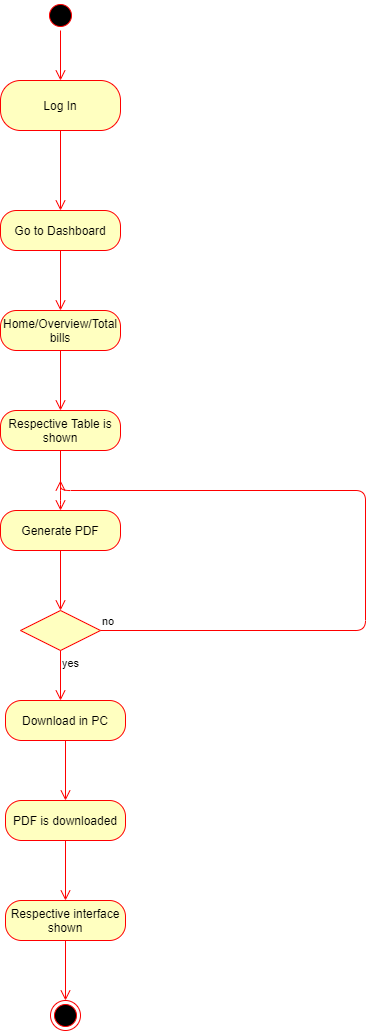

The diagram above was exported from draw.io. Its source (the exported page's mxGraphModel, read from the mxfile embedded in the PNG):
<mxGraphModel dx="1490" dy="614" grid="1" gridSize="10" guides="1" tooltips="1" connect="1" arrows="1" fold="1" page="1" pageScale="1" pageWidth="850" pageHeight="1100" background="none" math="0" shadow="0">
  <root>
    <mxCell id="0" />
    <mxCell id="1" parent="0" />
    <mxCell id="_BlhA_l4hhok6mQanasn-1" value="" style="ellipse;html=1;shape=startState;fillColor=#000000;strokeColor=#ff0000;" parent="1" vertex="1">
      <mxGeometry x="410" y="30" width="30" height="30" as="geometry" />
    </mxCell>
    <mxCell id="_BlhA_l4hhok6mQanasn-2" value="" style="edgeStyle=orthogonalEdgeStyle;html=1;verticalAlign=bottom;endArrow=open;endSize=8;strokeColor=#ff0000;" parent="1" source="_BlhA_l4hhok6mQanasn-1" edge="1">
      <mxGeometry relative="1" as="geometry">
        <mxPoint x="425" y="110" as="targetPoint" />
      </mxGeometry>
    </mxCell>
    <mxCell id="_BlhA_l4hhok6mQanasn-3" value="Log In" style="rounded=1;whiteSpace=wrap;html=1;arcSize=40;fontColor=#000000;fillColor=#ffffc0;strokeColor=#ff0000;" parent="1" vertex="1">
      <mxGeometry x="365" y="110" width="120" height="50" as="geometry" />
    </mxCell>
    <mxCell id="_BlhA_l4hhok6mQanasn-4" value="" style="edgeStyle=orthogonalEdgeStyle;html=1;verticalAlign=bottom;endArrow=open;endSize=8;strokeColor=#ff0000;" parent="1" source="_BlhA_l4hhok6mQanasn-3" edge="1">
      <mxGeometry relative="1" as="geometry">
        <mxPoint x="425" y="240" as="targetPoint" />
      </mxGeometry>
    </mxCell>
    <mxCell id="_BlhA_l4hhok6mQanasn-5" value="Go to Dashboard" style="rounded=1;whiteSpace=wrap;html=1;arcSize=40;fontColor=#000000;fillColor=#ffffc0;strokeColor=#ff0000;" parent="1" vertex="1">
      <mxGeometry x="365" y="240" width="120" height="40" as="geometry" />
    </mxCell>
    <mxCell id="_BlhA_l4hhok6mQanasn-6" value="" style="edgeStyle=orthogonalEdgeStyle;html=1;verticalAlign=bottom;endArrow=open;endSize=8;strokeColor=#ff0000;" parent="1" source="_BlhA_l4hhok6mQanasn-5" edge="1">
      <mxGeometry relative="1" as="geometry">
        <mxPoint x="425" y="340" as="targetPoint" />
      </mxGeometry>
    </mxCell>
    <mxCell id="_BlhA_l4hhok6mQanasn-7" value="Home/Overview/Total bills" style="rounded=1;whiteSpace=wrap;html=1;arcSize=40;fontColor=#000000;fillColor=#ffffc0;strokeColor=#ff0000;" parent="1" vertex="1">
      <mxGeometry x="365" y="340" width="120" height="40" as="geometry" />
    </mxCell>
    <mxCell id="_BlhA_l4hhok6mQanasn-8" value="" style="edgeStyle=orthogonalEdgeStyle;html=1;verticalAlign=bottom;endArrow=open;endSize=8;strokeColor=#ff0000;" parent="1" source="_BlhA_l4hhok6mQanasn-7" edge="1">
      <mxGeometry relative="1" as="geometry">
        <mxPoint x="425" y="440" as="targetPoint" />
      </mxGeometry>
    </mxCell>
    <mxCell id="_BlhA_l4hhok6mQanasn-9" value="Respective Table is shown" style="rounded=1;whiteSpace=wrap;html=1;arcSize=40;fontColor=#000000;fillColor=#ffffc0;strokeColor=#ff0000;" parent="1" vertex="1">
      <mxGeometry x="365" y="440" width="120" height="40" as="geometry" />
    </mxCell>
    <mxCell id="_BlhA_l4hhok6mQanasn-10" value="" style="edgeStyle=orthogonalEdgeStyle;html=1;verticalAlign=bottom;endArrow=open;endSize=8;strokeColor=#ff0000;" parent="1" source="_BlhA_l4hhok6mQanasn-9" edge="1">
      <mxGeometry relative="1" as="geometry">
        <mxPoint x="425" y="540" as="targetPoint" />
        <Array as="points">
          <mxPoint x="425" y="530" />
        </Array>
      </mxGeometry>
    </mxCell>
    <mxCell id="_BlhA_l4hhok6mQanasn-15" value="Generate PDF" style="rounded=1;whiteSpace=wrap;html=1;arcSize=40;fontColor=#000000;fillColor=#ffffc0;strokeColor=#ff0000;" parent="1" vertex="1">
      <mxGeometry x="365" y="540" width="120" height="40" as="geometry" />
    </mxCell>
    <mxCell id="_BlhA_l4hhok6mQanasn-16" value="" style="edgeStyle=orthogonalEdgeStyle;html=1;verticalAlign=bottom;endArrow=open;endSize=8;strokeColor=#ff0000;" parent="1" source="_BlhA_l4hhok6mQanasn-15" edge="1">
      <mxGeometry relative="1" as="geometry">
        <mxPoint x="425" y="640" as="targetPoint" />
      </mxGeometry>
    </mxCell>
    <mxCell id="_BlhA_l4hhok6mQanasn-17" value="" style="rhombus;whiteSpace=wrap;html=1;fillColor=#ffffc0;strokeColor=#ff0000;" parent="1" vertex="1">
      <mxGeometry x="385" y="640" width="80" height="40" as="geometry" />
    </mxCell>
    <mxCell id="_BlhA_l4hhok6mQanasn-18" value="no" style="edgeStyle=orthogonalEdgeStyle;html=1;align=left;verticalAlign=bottom;endArrow=open;endSize=8;strokeColor=#ff0000;" parent="1" source="_BlhA_l4hhok6mQanasn-17" edge="1">
      <mxGeometry x="-1" relative="1" as="geometry">
        <mxPoint x="425" y="510" as="targetPoint" />
        <Array as="points">
          <mxPoint x="730" y="660" />
          <mxPoint x="730" y="520" />
          <mxPoint x="425" y="520" />
        </Array>
      </mxGeometry>
    </mxCell>
    <mxCell id="_BlhA_l4hhok6mQanasn-19" value="yes" style="edgeStyle=orthogonalEdgeStyle;html=1;align=left;verticalAlign=top;endArrow=open;endSize=8;strokeColor=#ff0000;" parent="1" source="_BlhA_l4hhok6mQanasn-17" edge="1">
      <mxGeometry x="-1" relative="1" as="geometry">
        <mxPoint x="425" y="730" as="targetPoint" />
      </mxGeometry>
    </mxCell>
    <mxCell id="_BlhA_l4hhok6mQanasn-20" value="Download in PC" style="rounded=1;whiteSpace=wrap;html=1;arcSize=40;fontColor=#000000;fillColor=#ffffc0;strokeColor=#ff0000;" parent="1" vertex="1">
      <mxGeometry x="370" y="730" width="120" height="40" as="geometry" />
    </mxCell>
    <mxCell id="_BlhA_l4hhok6mQanasn-21" value="" style="edgeStyle=orthogonalEdgeStyle;html=1;verticalAlign=bottom;endArrow=open;endSize=8;strokeColor=#ff0000;" parent="1" source="_BlhA_l4hhok6mQanasn-20" edge="1">
      <mxGeometry relative="1" as="geometry">
        <mxPoint x="430" y="830" as="targetPoint" />
      </mxGeometry>
    </mxCell>
    <mxCell id="_BlhA_l4hhok6mQanasn-22" value="PDF is downloaded" style="rounded=1;whiteSpace=wrap;html=1;arcSize=40;fontColor=#000000;fillColor=#ffffc0;strokeColor=#ff0000;" parent="1" vertex="1">
      <mxGeometry x="370" y="830" width="120" height="40" as="geometry" />
    </mxCell>
    <mxCell id="_BlhA_l4hhok6mQanasn-23" value="" style="edgeStyle=orthogonalEdgeStyle;html=1;verticalAlign=bottom;endArrow=open;endSize=8;strokeColor=#ff0000;" parent="1" source="_BlhA_l4hhok6mQanasn-22" edge="1">
      <mxGeometry relative="1" as="geometry">
        <mxPoint x="430" y="930" as="targetPoint" />
      </mxGeometry>
    </mxCell>
    <mxCell id="_BlhA_l4hhok6mQanasn-24" value="Respective interface shown" style="rounded=1;whiteSpace=wrap;html=1;arcSize=40;fontColor=#000000;fillColor=#ffffc0;strokeColor=#ff0000;" parent="1" vertex="1">
      <mxGeometry x="370" y="930" width="120" height="40" as="geometry" />
    </mxCell>
    <mxCell id="_BlhA_l4hhok6mQanasn-25" value="" style="edgeStyle=orthogonalEdgeStyle;html=1;verticalAlign=bottom;endArrow=open;endSize=8;strokeColor=#ff0000;" parent="1" source="_BlhA_l4hhok6mQanasn-24" edge="1">
      <mxGeometry relative="1" as="geometry">
        <mxPoint x="430" y="1030" as="targetPoint" />
      </mxGeometry>
    </mxCell>
    <mxCell id="_BlhA_l4hhok6mQanasn-26" value="" style="ellipse;html=1;shape=endState;fillColor=#000000;strokeColor=#ff0000;" parent="1" vertex="1">
      <mxGeometry x="415" y="1030" width="30" height="30" as="geometry" />
    </mxCell>
  </root>
</mxGraphModel>